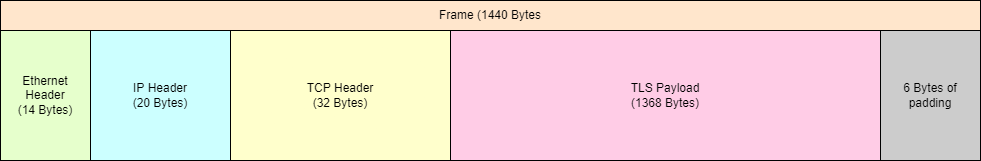

The diagram above was exported from draw.io. Its source (the exported page's mxGraphModel, read from the mxfile embedded in the PNG):
<mxGraphModel dx="1406" dy="788" grid="1" gridSize="10" guides="1" tooltips="1" connect="1" arrows="1" fold="1" page="1" pageScale="1" pageWidth="850" pageHeight="1100" math="0" shadow="0">
  <root>
    <mxCell id="0" />
    <mxCell id="1" parent="0" />
    <mxCell id="eo9UCfTKgaaJIOSu-zw6-1" value="Ethernet Header&lt;br&gt;(14 Bytes)" style="rounded=0;whiteSpace=wrap;html=1;fillColor=#E6FFCC;" parent="1" vertex="1">
      <mxGeometry x="20" y="230" width="90" height="130" as="geometry" />
    </mxCell>
    <mxCell id="eo9UCfTKgaaJIOSu-zw6-2" value="IP Header&lt;br&gt;(20 Bytes)" style="rounded=0;whiteSpace=wrap;html=1;fillColor=#CCFFFF;" parent="1" vertex="1">
      <mxGeometry x="110" y="230" width="140" height="130" as="geometry" />
    </mxCell>
    <mxCell id="eo9UCfTKgaaJIOSu-zw6-3" value="TCP Header&lt;br&gt;(32 Bytes)" style="rounded=0;whiteSpace=wrap;html=1;fillColor=#FFFFCC;" parent="1" vertex="1">
      <mxGeometry x="250" y="230" width="220" height="130" as="geometry" />
    </mxCell>
    <mxCell id="eo9UCfTKgaaJIOSu-zw6-5" value="TLS Payload&lt;br&gt;(1368 Bytes)" style="rounded=0;whiteSpace=wrap;html=1;fillColor=#FFCCE6;" parent="1" vertex="1">
      <mxGeometry x="470" y="230" width="430" height="130" as="geometry" />
    </mxCell>
    <mxCell id="eo9UCfTKgaaJIOSu-zw6-6" value="6 Bytes of padding" style="rounded=0;whiteSpace=wrap;html=1;fillColor=#CCCCCC;" parent="1" vertex="1">
      <mxGeometry x="900" y="230" width="100" height="130" as="geometry" />
    </mxCell>
    <mxCell id="eo9UCfTKgaaJIOSu-zw6-7" value="Frame (1440 Bytes" style="rounded=0;whiteSpace=wrap;html=1;fillColor=#FFE6CC;" parent="1" vertex="1">
      <mxGeometry x="20" y="200" width="980" height="30" as="geometry" />
    </mxCell>
  </root>
</mxGraphModel>